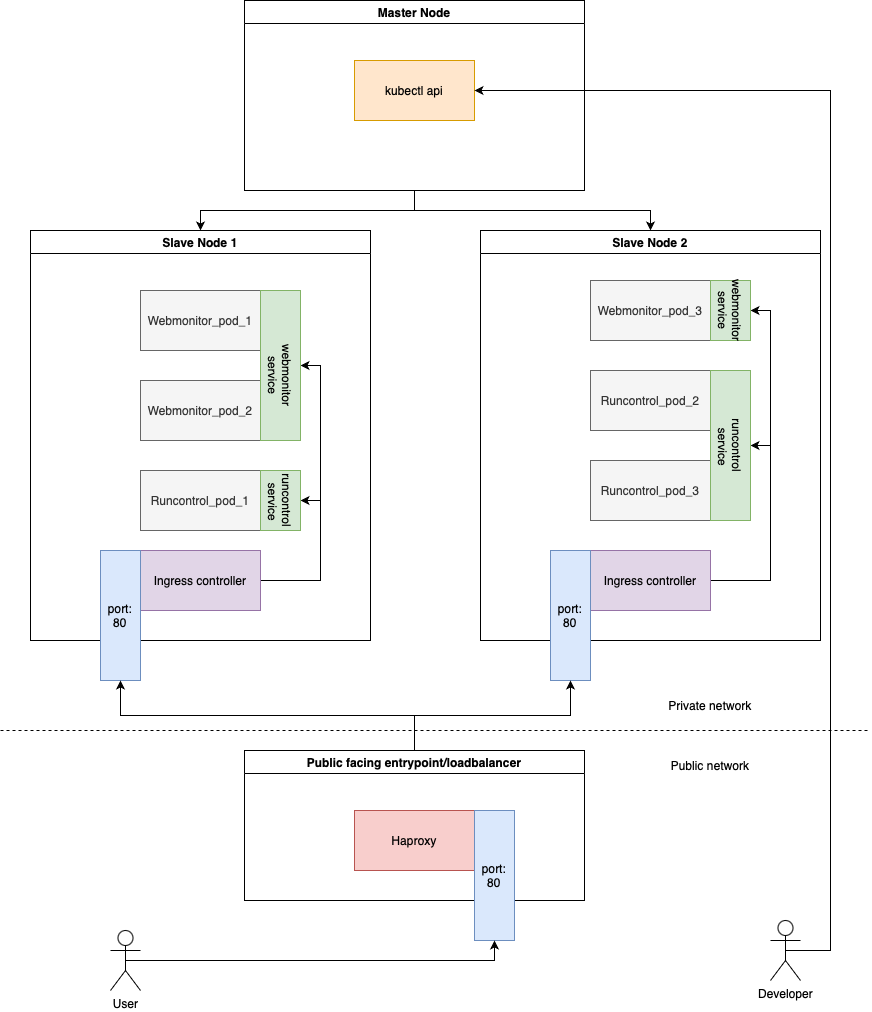

The diagram above was exported from draw.io. Its source (the exported page's mxGraphModel, read from the mxfile embedded in the PNG):
<mxGraphModel dx="2074" dy="855" grid="1" gridSize="10" guides="1" tooltips="1" connect="1" arrows="1" fold="1" page="1" pageScale="1" pageWidth="827" pageHeight="1169" math="0" shadow="0">
  <root>
    <mxCell id="0" />
    <mxCell id="1" parent="0" />
    <mxCell id="fJqetLraF8YpDM-_OoJp-3" value="Slave Node 1" style="swimlane;whiteSpace=wrap;html=1;" vertex="1" parent="1">
      <mxGeometry x="30" y="770" width="340" height="410" as="geometry" />
    </mxCell>
    <mxCell id="fJqetLraF8YpDM-_OoJp-6" value="Webmonitor_pod_1" style="rounded=0;whiteSpace=wrap;html=1;fillColor=#f5f5f5;fontColor=#333333;strokeColor=#666666;" vertex="1" parent="fJqetLraF8YpDM-_OoJp-3">
      <mxGeometry x="110" y="60" width="120" height="60" as="geometry" />
    </mxCell>
    <mxCell id="fJqetLraF8YpDM-_OoJp-7" value="Webmonitor_pod_2" style="rounded=0;whiteSpace=wrap;html=1;fillColor=#f5f5f5;fontColor=#333333;strokeColor=#666666;" vertex="1" parent="fJqetLraF8YpDM-_OoJp-3">
      <mxGeometry x="110" y="150" width="120" height="60" as="geometry" />
    </mxCell>
    <mxCell id="fJqetLraF8YpDM-_OoJp-9" value="Runcontrol_pod_1" style="rounded=0;whiteSpace=wrap;html=1;fillColor=#f5f5f5;fontColor=#333333;strokeColor=#666666;" vertex="1" parent="fJqetLraF8YpDM-_OoJp-3">
      <mxGeometry x="110" y="240" width="120" height="60" as="geometry" />
    </mxCell>
    <mxCell id="fJqetLraF8YpDM-_OoJp-36" style="edgeStyle=orthogonalEdgeStyle;rounded=0;orthogonalLoop=1;jettySize=auto;html=1;exitX=1;exitY=0.5;exitDx=0;exitDy=0;entryX=1;entryY=0.5;entryDx=0;entryDy=0;" edge="1" parent="fJqetLraF8YpDM-_OoJp-3" source="fJqetLraF8YpDM-_OoJp-13" target="fJqetLraF8YpDM-_OoJp-24">
      <mxGeometry relative="1" as="geometry" />
    </mxCell>
    <mxCell id="fJqetLraF8YpDM-_OoJp-37" style="edgeStyle=orthogonalEdgeStyle;rounded=0;orthogonalLoop=1;jettySize=auto;html=1;exitX=1;exitY=0.5;exitDx=0;exitDy=0;entryX=1;entryY=0.5;entryDx=0;entryDy=0;" edge="1" parent="fJqetLraF8YpDM-_OoJp-3" source="fJqetLraF8YpDM-_OoJp-13" target="fJqetLraF8YpDM-_OoJp-17">
      <mxGeometry relative="1" as="geometry" />
    </mxCell>
    <mxCell id="fJqetLraF8YpDM-_OoJp-13" value="Ingress controller" style="rounded=0;whiteSpace=wrap;html=1;fillColor=#e1d5e7;strokeColor=#9673a6;" vertex="1" parent="fJqetLraF8YpDM-_OoJp-3">
      <mxGeometry x="110" y="320" width="120" height="60" as="geometry" />
    </mxCell>
    <mxCell id="fJqetLraF8YpDM-_OoJp-17" value="" style="rounded=0;whiteSpace=wrap;html=1;fillColor=#d5e8d4;strokeColor=#82b366;" vertex="1" parent="fJqetLraF8YpDM-_OoJp-3">
      <mxGeometry x="230" y="60" width="40" height="150" as="geometry" />
    </mxCell>
    <mxCell id="fJqetLraF8YpDM-_OoJp-18" value="webmonitor service" style="text;html=1;align=center;verticalAlign=middle;whiteSpace=wrap;rounded=0;direction=east;rotation=90;" vertex="1" parent="fJqetLraF8YpDM-_OoJp-3">
      <mxGeometry x="220" y="130" width="60" height="30" as="geometry" />
    </mxCell>
    <mxCell id="fJqetLraF8YpDM-_OoJp-23" value="runcontrol &amp;nbsp;service" style="text;html=1;align=center;verticalAlign=middle;whiteSpace=wrap;rounded=0;direction=east;rotation=90;" vertex="1" parent="fJqetLraF8YpDM-_OoJp-3">
      <mxGeometry x="220" y="255" width="60" height="30" as="geometry" />
    </mxCell>
    <mxCell id="fJqetLraF8YpDM-_OoJp-24" value="" style="rounded=0;whiteSpace=wrap;html=1;fillColor=#d5e8d4;strokeColor=#82b366;" vertex="1" parent="fJqetLraF8YpDM-_OoJp-3">
      <mxGeometry x="230" y="240" width="40" height="60" as="geometry" />
    </mxCell>
    <mxCell id="fJqetLraF8YpDM-_OoJp-25" value="runcontrol &amp;nbsp;service" style="text;html=1;align=center;verticalAlign=middle;whiteSpace=wrap;rounded=0;direction=east;rotation=90;" vertex="1" parent="fJqetLraF8YpDM-_OoJp-3">
      <mxGeometry x="220" y="255" width="60" height="30" as="geometry" />
    </mxCell>
    <mxCell id="fJqetLraF8YpDM-_OoJp-26" value="port:&lt;div&gt;80&lt;/div&gt;" style="rounded=0;whiteSpace=wrap;html=1;fillColor=#dae8fc;strokeColor=#6c8ebf;" vertex="1" parent="fJqetLraF8YpDM-_OoJp-3">
      <mxGeometry x="70" y="320" width="40" height="130" as="geometry" />
    </mxCell>
    <mxCell id="fJqetLraF8YpDM-_OoJp-41" style="edgeStyle=orthogonalEdgeStyle;rounded=0;orthogonalLoop=1;jettySize=auto;html=1;exitX=0.5;exitY=1;exitDx=0;exitDy=0;entryX=0.5;entryY=0;entryDx=0;entryDy=0;" edge="1" parent="1" source="fJqetLraF8YpDM-_OoJp-1" target="fJqetLraF8YpDM-_OoJp-3">
      <mxGeometry relative="1" as="geometry" />
    </mxCell>
    <mxCell id="fJqetLraF8YpDM-_OoJp-42" style="edgeStyle=orthogonalEdgeStyle;rounded=0;orthogonalLoop=1;jettySize=auto;html=1;exitX=0.5;exitY=1;exitDx=0;exitDy=0;" edge="1" parent="1" source="fJqetLraF8YpDM-_OoJp-1" target="fJqetLraF8YpDM-_OoJp-4">
      <mxGeometry relative="1" as="geometry" />
    </mxCell>
    <mxCell id="fJqetLraF8YpDM-_OoJp-1" value="Master Node" style="swimlane;whiteSpace=wrap;html=1;" vertex="1" parent="1">
      <mxGeometry x="244" y="540" width="340" height="190" as="geometry" />
    </mxCell>
    <mxCell id="fJqetLraF8YpDM-_OoJp-12" value="kubectl api" style="rounded=0;whiteSpace=wrap;html=1;fillColor=#ffe6cc;strokeColor=#d79b00;" vertex="1" parent="fJqetLraF8YpDM-_OoJp-1">
      <mxGeometry x="110" y="60" width="120" height="60" as="geometry" />
    </mxCell>
    <mxCell id="fJqetLraF8YpDM-_OoJp-4" value="Slave Node 2" style="swimlane;whiteSpace=wrap;html=1;" vertex="1" parent="1">
      <mxGeometry x="480" y="770" width="340" height="410" as="geometry" />
    </mxCell>
    <mxCell id="fJqetLraF8YpDM-_OoJp-8" value="Webmonitor_pod_3" style="rounded=0;whiteSpace=wrap;html=1;fillColor=#f5f5f5;fontColor=#333333;strokeColor=#666666;" vertex="1" parent="fJqetLraF8YpDM-_OoJp-4">
      <mxGeometry x="110" y="50" width="120" height="60" as="geometry" />
    </mxCell>
    <mxCell id="fJqetLraF8YpDM-_OoJp-10" value="Runcontrol_pod_2" style="rounded=0;whiteSpace=wrap;html=1;fillColor=#f5f5f5;fontColor=#333333;strokeColor=#666666;" vertex="1" parent="fJqetLraF8YpDM-_OoJp-4">
      <mxGeometry x="110" y="140" width="120" height="60" as="geometry" />
    </mxCell>
    <mxCell id="fJqetLraF8YpDM-_OoJp-11" value="Runcontrol_pod_3" style="rounded=0;whiteSpace=wrap;html=1;fillColor=#f5f5f5;fontColor=#333333;strokeColor=#666666;" vertex="1" parent="fJqetLraF8YpDM-_OoJp-4">
      <mxGeometry x="110" y="230" width="120" height="60" as="geometry" />
    </mxCell>
    <mxCell id="fJqetLraF8YpDM-_OoJp-38" style="edgeStyle=orthogonalEdgeStyle;rounded=0;orthogonalLoop=1;jettySize=auto;html=1;exitX=1;exitY=0.5;exitDx=0;exitDy=0;entryX=1;entryY=0.5;entryDx=0;entryDy=0;" edge="1" parent="fJqetLraF8YpDM-_OoJp-4" source="fJqetLraF8YpDM-_OoJp-14" target="fJqetLraF8YpDM-_OoJp-19">
      <mxGeometry relative="1" as="geometry" />
    </mxCell>
    <mxCell id="fJqetLraF8YpDM-_OoJp-39" style="edgeStyle=orthogonalEdgeStyle;rounded=0;orthogonalLoop=1;jettySize=auto;html=1;exitX=1;exitY=0.5;exitDx=0;exitDy=0;entryX=1;entryY=0.5;entryDx=0;entryDy=0;" edge="1" parent="fJqetLraF8YpDM-_OoJp-4" source="fJqetLraF8YpDM-_OoJp-14" target="fJqetLraF8YpDM-_OoJp-20">
      <mxGeometry relative="1" as="geometry" />
    </mxCell>
    <mxCell id="fJqetLraF8YpDM-_OoJp-14" value="Ingress controller" style="rounded=0;whiteSpace=wrap;html=1;fillColor=#e1d5e7;strokeColor=#9673a6;" vertex="1" parent="fJqetLraF8YpDM-_OoJp-4">
      <mxGeometry x="110" y="320" width="120" height="60" as="geometry" />
    </mxCell>
    <mxCell id="fJqetLraF8YpDM-_OoJp-19" value="" style="rounded=0;whiteSpace=wrap;html=1;fillColor=#d5e8d4;strokeColor=#82b366;" vertex="1" parent="fJqetLraF8YpDM-_OoJp-4">
      <mxGeometry x="230" y="140" width="40" height="150" as="geometry" />
    </mxCell>
    <mxCell id="fJqetLraF8YpDM-_OoJp-20" value="" style="rounded=0;whiteSpace=wrap;html=1;fillColor=#d5e8d4;strokeColor=#82b366;" vertex="1" parent="fJqetLraF8YpDM-_OoJp-4">
      <mxGeometry x="230" y="50" width="40" height="60" as="geometry" />
    </mxCell>
    <mxCell id="fJqetLraF8YpDM-_OoJp-21" value="webmonitor service" style="text;html=1;align=center;verticalAlign=middle;whiteSpace=wrap;rounded=0;direction=east;rotation=90;" vertex="1" parent="fJqetLraF8YpDM-_OoJp-4">
      <mxGeometry x="220" y="65" width="60" height="30" as="geometry" />
    </mxCell>
    <mxCell id="fJqetLraF8YpDM-_OoJp-22" value="runcontrol &amp;nbsp;service" style="text;html=1;align=center;verticalAlign=middle;whiteSpace=wrap;rounded=0;direction=east;rotation=90;" vertex="1" parent="fJqetLraF8YpDM-_OoJp-4">
      <mxGeometry x="220" y="200" width="60" height="30" as="geometry" />
    </mxCell>
    <mxCell id="fJqetLraF8YpDM-_OoJp-27" value="port:&lt;div&gt;80&lt;/div&gt;" style="rounded=0;whiteSpace=wrap;html=1;fillColor=#dae8fc;strokeColor=#6c8ebf;" vertex="1" parent="fJqetLraF8YpDM-_OoJp-4">
      <mxGeometry x="70" y="320" width="40" height="130" as="geometry" />
    </mxCell>
    <mxCell id="fJqetLraF8YpDM-_OoJp-40" style="edgeStyle=orthogonalEdgeStyle;rounded=0;orthogonalLoop=1;jettySize=auto;html=1;exitX=0.5;exitY=0.5;exitDx=0;exitDy=0;exitPerimeter=0;entryX=1;entryY=0.5;entryDx=0;entryDy=0;" edge="1" parent="1" source="fJqetLraF8YpDM-_OoJp-5" target="fJqetLraF8YpDM-_OoJp-12">
      <mxGeometry relative="1" as="geometry">
        <Array as="points">
          <mxPoint x="830" y="1490" />
          <mxPoint x="830" y="630" />
        </Array>
      </mxGeometry>
    </mxCell>
    <mxCell id="fJqetLraF8YpDM-_OoJp-5" value="Developer" style="shape=umlActor;verticalLabelPosition=bottom;verticalAlign=top;html=1;outlineConnect=0;" vertex="1" parent="1">
      <mxGeometry x="770" y="1460" width="30" height="60" as="geometry" />
    </mxCell>
    <mxCell id="fJqetLraF8YpDM-_OoJp-30" style="edgeStyle=orthogonalEdgeStyle;rounded=0;orthogonalLoop=1;jettySize=auto;html=1;exitX=0.5;exitY=0;exitDx=0;exitDy=0;entryX=0.5;entryY=1;entryDx=0;entryDy=0;" edge="1" parent="1" source="fJqetLraF8YpDM-_OoJp-15" target="fJqetLraF8YpDM-_OoJp-26">
      <mxGeometry relative="1" as="geometry" />
    </mxCell>
    <mxCell id="fJqetLraF8YpDM-_OoJp-31" style="edgeStyle=orthogonalEdgeStyle;rounded=0;orthogonalLoop=1;jettySize=auto;html=1;exitX=0.5;exitY=0;exitDx=0;exitDy=0;entryX=0.5;entryY=1;entryDx=0;entryDy=0;" edge="1" parent="1" source="fJqetLraF8YpDM-_OoJp-15" target="fJqetLraF8YpDM-_OoJp-27">
      <mxGeometry relative="1" as="geometry" />
    </mxCell>
    <mxCell id="fJqetLraF8YpDM-_OoJp-15" value="Public facing entrypoint/loadbalancer" style="swimlane;whiteSpace=wrap;html=1;" vertex="1" parent="1">
      <mxGeometry x="244" y="1290" width="340" height="150" as="geometry" />
    </mxCell>
    <mxCell id="fJqetLraF8YpDM-_OoJp-16" value="Haproxy" style="rounded=0;whiteSpace=wrap;html=1;fillColor=#f8cecc;strokeColor=#b85450;" vertex="1" parent="fJqetLraF8YpDM-_OoJp-15">
      <mxGeometry x="110" y="60" width="120" height="60" as="geometry" />
    </mxCell>
    <mxCell id="fJqetLraF8YpDM-_OoJp-28" value="port:&lt;div&gt;80&lt;/div&gt;" style="rounded=0;whiteSpace=wrap;html=1;fillColor=#dae8fc;strokeColor=#6c8ebf;" vertex="1" parent="fJqetLraF8YpDM-_OoJp-15">
      <mxGeometry x="230" y="60" width="40" height="130" as="geometry" />
    </mxCell>
    <mxCell id="fJqetLraF8YpDM-_OoJp-44" style="edgeStyle=orthogonalEdgeStyle;rounded=0;orthogonalLoop=1;jettySize=auto;html=1;exitX=0.5;exitY=0.5;exitDx=0;exitDy=0;exitPerimeter=0;entryX=0.5;entryY=1;entryDx=0;entryDy=0;" edge="1" parent="1" source="fJqetLraF8YpDM-_OoJp-43" target="fJqetLraF8YpDM-_OoJp-28">
      <mxGeometry relative="1" as="geometry" />
    </mxCell>
    <mxCell id="fJqetLraF8YpDM-_OoJp-43" value="User" style="shape=umlActor;verticalLabelPosition=bottom;verticalAlign=top;html=1;outlineConnect=0;" vertex="1" parent="1">
      <mxGeometry x="110" y="1470" width="30" height="60" as="geometry" />
    </mxCell>
    <mxCell id="fJqetLraF8YpDM-_OoJp-45" value="" style="endArrow=none;dashed=1;html=1;rounded=0;" edge="1" parent="1">
      <mxGeometry width="50" height="50" relative="1" as="geometry">
        <mxPoint y="1270" as="sourcePoint" />
        <mxPoint x="870" y="1270" as="targetPoint" />
      </mxGeometry>
    </mxCell>
    <mxCell id="fJqetLraF8YpDM-_OoJp-46" value="Public network" style="text;html=1;align=center;verticalAlign=middle;whiteSpace=wrap;rounded=0;" vertex="1" parent="1">
      <mxGeometry x="650" y="1290" width="120" height="30" as="geometry" />
    </mxCell>
    <mxCell id="fJqetLraF8YpDM-_OoJp-47" value="Private network" style="text;html=1;align=center;verticalAlign=middle;whiteSpace=wrap;rounded=0;" vertex="1" parent="1">
      <mxGeometry x="650" y="1230" width="120" height="30" as="geometry" />
    </mxCell>
  </root>
</mxGraphModel>